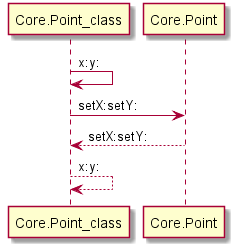

The diagram above was rendered by PlantUML. Its source (embedded in the PNG):
@startuml
Core.Point_class -> Core.Point_class: x:y:
Core.Point_class -> Core.Point: setX:setY:
Core.Point_class <-- Core.Point: setX:setY:
Core.Point_class <-- Core.Point_class: x:y:
@enduml